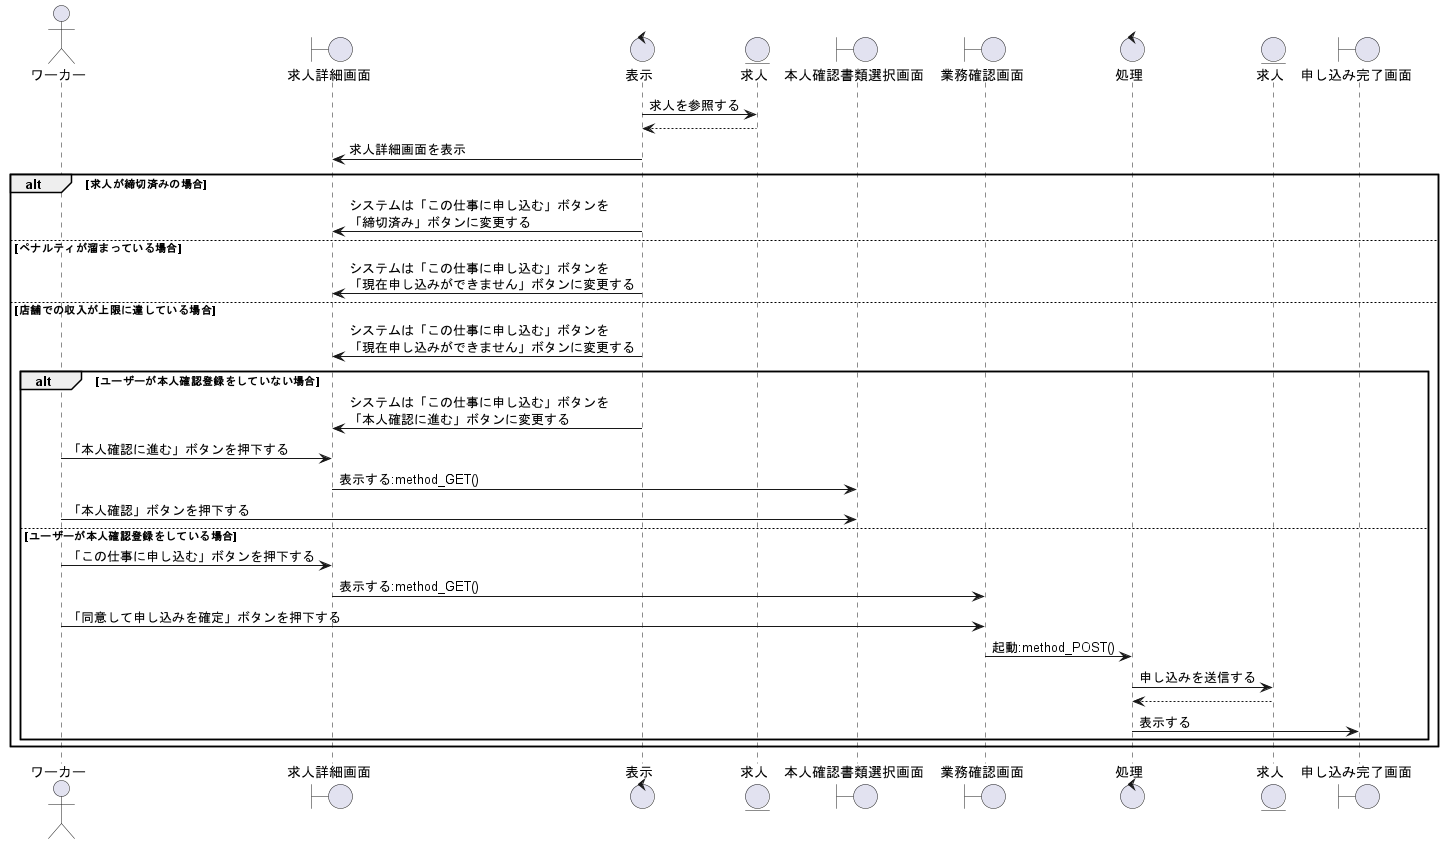

The diagram above was rendered by PlantUML. Its source (embedded in the PNG):
@startuml 応募の申し込みをする

' 1
actor ワーカー as wo1
boundary 求人詳細画面 as jd1
control 表示 as co1
entity 求人 as en1
boundary 本人確認書類選択画面 as iv1
boundary 業務確認画面 as bc1
control 処理 as co2

entity 求人 as ml1

boundary 申し込み完了画面 as ac1

' 2
co1 -> en1 : 求人を参照する
en1 --> co1 

co1 -> jd1 : 求人詳細画面を表示

alt 求人が締切済みの場合
        co1 -> jd1 : システムは「この仕事に申し込む」ボタンを\n「締切済み」ボタンに変更する

    else ペナルティが溜まっている場合
        co1 -> jd1 : システムは「この仕事に申し込む」ボタンを\n「現在申し込みができません」ボタンに変更する

    else 店舗での収入が上限に達している場合
        co1 -> jd1 : システムは「この仕事に申し込む」ボタンを\n「現在申し込みができません」ボタンに変更する

    alt ユーザーが本人確認登録をしていない場合
        co1 -> jd1 : システムは「この仕事に申し込む」ボタンを\n「本人確認に進む」ボタンに変更する
        wo1 -> jd1 : 「本人確認に進む」ボタンを押下する
        jd1 -> iv1 : 表示する:method_GET()
        wo1 -> iv1 : 「本人確認」ボタンを押下する

    else ユーザーが本人確認登録をしている場合
        wo1 -> jd1 : 「この仕事に申し込む」ボタンを押下する
        jd1 -> bc1 : 表示する:method_GET()
        wo1 -> bc1 : 「同意して申し込みを確定」ボタンを押下する
        bc1 -> co2 : 起動:method_POST()

        co2 -> ml1 : 申し込みを送信する
        co2 <-- ml1
        co2 -> ac1 : 表示する
        
    end
end

@enduml